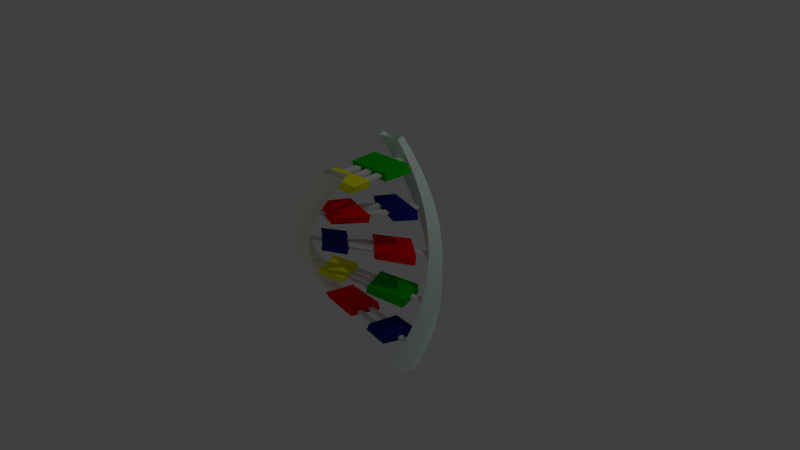 # Source: gene.blend  (saved by Blender 2.79.0; exported with 4.5.12 LTS)
import bpy
from mathutils import Matrix  # noqa: F401  (used for matrix-valued properties, if any)

bpy.ops.wm.read_factory_settings(use_empty=True)
scene = bpy.context.scene
scene.name = 'Scene'

# ---- collections
col_collection_1 = bpy.data.collections.new('Collection 1'); scene.collection.children.link(col_collection_1)
col_collection_2 = bpy.data.collections.new('Collection 2'); scene.collection.children.link(col_collection_2)
col_collection_2.hide_render = True
col_collection_2.hide_viewport = True
col_collection_3 = bpy.data.collections.new('Collection 3'); scene.collection.children.link(col_collection_3)
col_collection_3.hide_render = True
col_collection_3.hide_viewport = True
col_collection_4 = bpy.data.collections.new('Collection 4'); scene.collection.children.link(col_collection_4)
col_collection_4.hide_render = True
col_collection_4.hide_viewport = True
col_collection_5 = bpy.data.collections.new('Collection 5'); scene.collection.children.link(col_collection_5)
col_collection_5.hide_render = True
col_collection_5.hide_viewport = True

# ---- materials (node trees are filled in below, after node groups)
mat_basea = bpy.data.materials.new('baseA')
mat_basea.alpha_threshold = 0.0
mat_basea.use_transparent_shadow = False
mat_basea.diffuse_color = (1.0, 0.0, 0.0, 1.0)
mat_basea.roughness = 0.5
mat_basea.line_color = (0.0, 0.0, 0.0, 1.0)
mat_sequence2 = bpy.data.materials.new('sequence2')
mat_sequence2.alpha_threshold = 0.0
mat_sequence2.use_transparent_shadow = False
mat_sequence2.diffuse_color = (0.8085, 1.0, 0.9123, 1.0)
mat_sequence2.roughness = 0.5
mat_sequence2.line_color = (0.0, 0.0, 0.0, 1.0)
mat_bond = bpy.data.materials.new('bond')
mat_bond.alpha_threshold = 0.0
mat_bond.use_transparent_shadow = False
mat_bond.roughness = 0.5
mat_bond.line_color = (0.0, 0.0, 0.0, 1.0)
mat_baset = bpy.data.materials.new('baseT')
mat_baset.alpha_threshold = 0.0
mat_baset.use_transparent_shadow = False
mat_baset.diffuse_color = (0.01138, 0.01462, 0.233, 1.0)
mat_baset.roughness = 0.5
mat_baset.line_color = (0.0, 0.0, 0.0, 1.0)
mat_sequence1 = bpy.data.materials.new('sequence1')
mat_sequence1.alpha_threshold = 0.0
mat_sequence1.use_transparent_shadow = False
mat_sequence1.diffuse_color = (0.9525, 1.0, 0.8523, 1.0)
mat_sequence1.roughness = 0.5
mat_sequence1.line_color = (0.0, 0.0, 0.0, 1.0)
mat_basec = bpy.data.materials.new('baseC')
mat_basec.alpha_threshold = 0.0
mat_basec.use_transparent_shadow = False
mat_basec.diffuse_color = (1.0, 1.0, 0.0, 1.0)
mat_basec.roughness = 0.5
mat_basec.line_color = (0.0, 0.0, 0.0, 1.0)
mat_baseg = bpy.data.materials.new('baseG')
mat_baseg.alpha_threshold = 0.0
mat_baseg.use_transparent_shadow = False
mat_baseg.diffuse_color = (0.0, 0.5, 0.0, 1.0)
mat_baseg.roughness = 0.5
mat_baseg.line_color = (0.0, 0.0, 0.0, 1.0)

# ---- material node trees

# ---- world
world_world = bpy.data.worlds.new('World'); scene.world = world_world
world_world.color = (0.05088, 0.05088, 0.05088)
world_world.use_sun_shadow = False
world_world.sun_shadow_jitter_overblur = 0.0
world_world.cycles.sampling_method = 'NONE'
world_world.cycles.sample_map_resolution = 256

# ---- cameras
cam_camera = bpy.data.cameras.new('Camera')
cam_camera.clip_end = 100.0
cam_camera.lens = 35.0
cam_camera.sensor_width = 32.0
cam_camera.sensor_height = 18.0
cam_camera.ortho_scale = 7.314
cam_camera.dof.focus_distance = 0.0
cam_camera.dof.aperture_fstop = 128.0

# ---- lights
light_lamp = bpy.data.lights.new('Lamp', 'POINT')
light_lamp.transmission_factor = 0.0
light_lamp.cutoff_distance = 30.0
light_lamp.energy = 100.0
light_lamp.shadow_buffer_clip_start = 1.001
light_lamp.shadow_soft_size = 0.1
light_lamp.shadow_maximum_resolution = 0.006
light_lamp.use_absolute_resolution = True
light_lamp.cycles.use_multiple_importance_sampling = False

# ---- meshes
me_cube_017 = bpy.data.meshes.new('Cube.017')
me_cube_017.from_pydata([(-1.0, 0.55, -14.7), (3.0, -0.5, -30.0), (3.0, 0.5, -30.0), (-3.0, 0.5, -30.0), (-3.0, -0.5, -30.0), (-3.0, 0.5, -40.0), (-3.667, 0.5, -40.0), (-3.667, -0.5, -30.0), (-3.667, 0.5, -30.0), (-2.333, 0.15, -35.3), (-2.333, -0.15, -35.3), (-3.0, -0.15, -35.3), (-3.0, 0.15, -35.3), (-2.333, 0.15, -34.7), (-2.333, -0.15, -34.7), (-3.0, -0.15, -34.7), (-3.0, 0.15, -34.7), (2.333, 1.0, -36.0), (2.333, -1.0, -36.0), (1.0, -1.0, -36.0), (1.0, 1.0, -36.0), (2.333, 1.0, -34.0), (2.333, -1.0, -34.0), (1.0, -1.0, -34.0), (1.0, 1.0, -34.0), (1.0, 0.75, -35.3), (1.0, 0.45, -35.3), (-0.3333, 0.45, -35.3), (-0.3333, 0.75, -35.3), (1.0, 0.75, -34.7), (1.0, 0.45, -34.7), (-0.3333, 0.45, -34.7), (-0.3333, 0.75, -34.7), (-0.3333, 1.0, -36.0), (-0.3333, -1.0, -36.0), (-2.333, -1.0, -36.0), (-2.333, 1.0, -36.0), (-0.3333, 1.0, -34.0), (-0.3333, -1.0, -34.0), (-2.333, -1.0, -34.0), (-2.333, 1.0, -34.0), (3.0, 0.15, -35.3), (3.0, -0.15, -35.3), (2.333, -0.15, -35.3), (2.333, 0.15, -35.3), (3.0, 0.15, -34.7), (3.0, -0.15, -34.7), (2.333, -0.15, -34.7), (2.333, 0.15, -34.7), (3.0, 0.5, -40.0), (3.667, 0.5, -30.0), (3.667, -0.5, -30.0), (1.0, -0.45, -35.3), (1.0, -0.75, -35.3), (-0.3333, -0.75, -35.3), (-0.3333, -0.45, -35.3), (1.0, -0.45, -34.7), (1.0, -0.75, -34.7), (-0.3333, -0.75, -34.7), (-0.3333, -0.45, -34.7), (1.0, 0.15, -35.3), (1.0, -0.15, -35.3), (-0.3333, -0.15, -35.3), (-0.3333, 0.15, -35.3), (1.0, 0.15, -34.7), (1.0, -0.15, -34.7), (-0.3333, -0.15, -34.7), (-0.3333, 0.15, -34.7), (0.3333, -0.25, -45.3), (0.3333, -0.55, -45.3), (-1.0, -0.55, -45.3), (-1.0, -0.25, -45.3), (0.3333, -0.25, -44.7), (0.3333, -0.55, -44.7), (-1.0, -0.55, -44.7), (-1.0, -0.25, -44.7), (3.667, 0.5, -50.0), (3.0, 0.5, -50.0), (3.667, 0.5, -40.0), (3.667, -0.5, -40.0), (3.0, -0.5, -40.0), (3.0, 0.15, -45.3), (3.0, -0.15, -45.3), (2.333, -0.15, -45.3), (2.333, 0.15, -45.3), (3.0, 0.15, -44.7), (3.0, -0.15, -44.7), (2.333, -0.15, -44.7), (2.333, 0.15, -44.7), (2.333, 1.0, -46.0), (2.333, -1.0, -46.0), (0.3333, -1.0, -46.0), (0.3333, 1.0, -46.0), (2.333, 1.0, -44.0), (2.333, -1.0, -44.0), (0.3333, -1.0, -44.0), (0.3333, 1.0, -44.0), (0.3333, 0.55, -45.3), (0.3333, 0.25, -45.3), (-1.0, 0.25, -45.3), (-1.0, 0.55, -45.3), (0.3333, 0.55, -44.7), (0.3333, 0.25, -44.7), (-1.0, 0.25, -44.7), (-1.0, 0.55, -44.7), (-1.0, 1.0, -46.0), (-1.0, -1.0, -46.0), (-2.333, -1.0, -46.0), (-2.333, 1.0, -46.0), (-1.0, 1.0, -44.0), (-1.0, -1.0, -44.0), (-2.333, -1.0, -44.0), (-2.333, 1.0, -44.0), (-2.333, 0.15, -45.3), (-2.333, -0.15, -45.3), (-3.0, -0.15, -45.3), (-3.0, 0.15, -45.3), (-2.333, 0.15, -44.7), (-2.333, -0.15, -44.7), (-3.0, -0.15, -44.7), (-3.0, 0.15, -44.7), (-3.0, 0.5, -50.0), (-3.0, -0.5, -40.0), (-3.667, -0.5, -40.0), (-3.0, 0.5, -60.0), (-3.667, -0.5, -60.0), (-3.0, -0.5, -50.0), (-3.667, -0.5, -50.0), (-3.667, 0.5, -50.0), (-2.333, 0.15, -55.3), (-2.333, -0.15, -55.3), (-3.0, -0.15, -55.3), (-3.0, 0.15, -55.3), (-2.333, 0.15, -54.7), (-2.333, -0.15, -54.7), (-3.0, -0.15, -54.7), (-3.0, 0.15, -54.7), (2.333, 1.0, -56.0), (2.333, -1.0, -56.0), (1.0, -1.0, -56.0), (1.0, 1.0, -56.0), (2.333, 1.0, -54.0), (2.333, -1.0, -54.0), (1.0, -1.0, -54.0), (1.0, 1.0, -54.0), (1.0, 0.55, -55.3), (1.0, 0.25, -55.3), (-0.3333, 0.25, -55.3), (-0.3333, 0.55, -55.3), (1.0, 0.55, -54.7), (1.0, 0.25, -54.7), (-0.3333, 0.25, -54.7), (-0.3333, 0.55, -54.7), (-0.3333, 1.0, -56.0), (-0.3333, -1.0, -56.0), (-2.333, -1.0, -56.0), (-2.333, 1.0, -56.0), (-0.3333, 1.0, -54.0), (-0.3333, -1.0, -54.0), (-2.333, -1.0, -54.0), (-2.333, 1.0, -54.0), (3.0, 0.15, -55.3), (3.0, -0.15, -55.3), (2.333, -0.15, -55.3), (2.333, 0.15, -55.3), (3.0, 0.15, -54.7), (3.0, -0.15, -54.7), (2.333, -0.15, -54.7), (2.333, 0.15, -54.7), (3.667, 0.5, -60.0), (3.667, -0.5, -60.0), (3.0, -0.5, -60.0), (3.667, -0.5, -50.0), (3.0, -0.5, -50.0), (1.0, -0.25, -55.3), (1.0, -0.55, -55.3), (-0.3333, -0.55, -55.3), (-0.3333, -0.25, -55.3), (1.0, -0.25, -54.7), (1.0, -0.55, -54.7), (-0.3333, -0.55, -54.7), (-0.3333, -0.25, -54.7), (-3.667, -0.5, -70.0), (-3.667, 0.5, -70.0), (-3.0, -0.5, -60.0), (-3.667, 0.5, -60.0), (-2.333, 0.15, -65.3), (-2.333, -0.15, -65.3), (-3.0, -0.15, -65.3), (-3.0, 0.15, -65.3), (-2.333, 0.15, -64.7), (-2.333, -0.15, -64.7), (-3.0, -0.15, -64.7), (-3.0, 0.15, -64.7), (2.333, 1.0, -66.0), (2.333, -1.0, -66.0), (1.0, -1.0, -66.0), (1.0, 1.0, -66.0), (2.333, 1.0, -64.0), (2.333, -1.0, -64.0), (1.0, -1.0, -64.0), (1.0, 1.0, -64.0), (1.0, 0.75, -65.3), (1.0, 0.45, -65.3), (-0.3333, 0.45, -65.3), (-0.3333, 0.75, -65.3), (1.0, 0.75, -64.7), (1.0, 0.45, -64.7), (-0.3333, 0.45, -64.7), (-0.3333, 0.75, -64.7), (-0.3333, 1.0, -66.0), (-0.3333, -1.0, -66.0), (-2.333, -1.0, -66.0), (-2.333, 1.0, -66.0), (-0.3333, 1.0, -64.0), (-0.3333, -1.0, -64.0), (-2.333, -1.0, -64.0), (-2.333, 1.0, -64.0), (3.0, 0.15, -65.3), (3.0, -0.15, -65.3), (2.333, -0.15, -65.3), (2.333, 0.15, -65.3), (3.0, 0.15, -64.7), (3.0, -0.15, -64.7), (2.333, -0.15, -64.7), (2.333, 0.15, -64.7), (3.0, -0.5, -70.0), (3.0, 0.5, -70.0), (3.0, 0.5, -60.0), (1.0, -0.45, -65.3), (1.0, -0.75, -65.3), (-0.3333, -0.75, -65.3), (-0.3333, -0.45, -65.3), (1.0, -0.45, -64.7), (1.0, -0.75, -64.7), (-0.3333, -0.75, -64.7), (-0.3333, -0.45, -64.7), (1.0, 0.15, -65.3), (1.0, -0.15, -65.3), (-0.3333, -0.15, -65.3), (-0.3333, 0.15, -65.3), (1.0, 0.15, -64.7), (1.0, -0.15, -64.7), (-0.3333, -0.15, -64.7), (-0.3333, 0.15, -64.7), (0.3333, -0.25, -75.3), (0.3333, -0.55, -75.3), (-1.0, -0.55, -75.3), (-1.0, -0.25, -75.3), (0.3333, -0.25, -74.7), (0.3333, -0.55, -74.7), (-1.0, -0.55, -74.7), (-1.0, -0.25, -74.7), (3.667, 0.5, -80.0), (3.667, -0.5, -80.0), (3.0, -0.5, -80.0), (3.0, 0.5, -80.0), (3.667, 0.5, -70.0), (3.667, -0.5, -70.0), (3.0, 0.15, -75.3), (3.0, -0.15, -75.3), (2.333, -0.15, -75.3), (2.333, 0.15, -75.3), (3.0, 0.15, -74.7), (3.0, -0.15, -74.7), (2.333, -0.15, -74.7), (2.333, 0.15, -74.7), (2.333, 1.0, -76.0), (2.333, -1.0, -76.0), (0.3333, -1.0, -76.0), (0.3333, 1.0, -76.0), (2.333, 1.0, -74.0), (2.333, -1.0, -74.0), (0.3333, -1.0, -74.0), (0.3333, 1.0, -74.0), (0.3333, 0.55, -75.3), (0.3333, 0.25, -75.3), (-1.0, 0.25, -75.3), (-1.0, 0.55, -75.3), (0.3333, 0.55, -74.7), (0.3333, 0.25, -74.7), (-1.0, 0.25, -74.7), (-1.0, 0.55, -74.7), (-1.0, 1.0, -76.0), (-1.0, -1.0, -76.0), (-2.333, -1.0, -76.0), (-2.333, 1.0, -76.0), (-1.0, 1.0, -74.0), (-1.0, -1.0, -74.0), (-2.333, -1.0, -74.0), (-2.333, 1.0, -74.0), (-2.333, 0.15, -75.3), (-2.333, -0.15, -75.3), (-3.0, -0.15, -75.3), (-3.0, 0.15, -75.3), (-2.333, 0.15, -74.7), (-2.333, -0.15, -74.7), (-3.0, -0.15, -74.7), (-3.0, 0.15, -74.7), (-3.0, 0.5, -80.0), (-3.0, -0.5, -80.0), (-3.667, -0.5, -80.0), (-3.667, 0.5, -80.0), (-3.0, 0.5, -70.0), (-3.0, -0.5, -70.0), (0.01649, -19.18, -17.47)], [(305, 0)], [(9, 10, 11, 12), (13, 16, 15, 14), (9, 13, 14, 10), (10, 14, 15, 11), (11, 15, 16, 12), (13, 9, 12, 16), (17, 18, 19, 20), (21, 24, 23, 22), (17, 21, 22, 18), (18, 22, 23, 19), (19, 23, 24, 20), (21, 17, 20, 24), (25, 26, 27, 28), (29, 32, 31, 30), (25, 29, 30, 26), (26, 30, 31, 27), (27, 31, 32, 28), (29, 25, 28, 32), (33, 34, 35, 36), (37, 40, 39, 38), (33, 37, 38, 34), (34, 38, 39, 35), (35, 39, 40, 36), (37, 33, 36, 40), (41, 42, 43, 44), (45, 48, 47, 46), (41, 45, 46, 42), (42, 46, 47, 43), (43, 47, 48, 44), (45, 41, 44, 48), (52, 53, 54, 55), (56, 59, 58, 57), (52, 56, 57, 53), (53, 57, 58, 54), (54, 58, 59, 55), (56, 52, 55, 59), (60, 61, 62, 63), (64, 67, 66, 65), (60, 64, 65, 61), (61, 65, 66, 62), (62, 66, 67, 63), (64, 60, 63, 67), (68, 69, 70, 71), (72, 75, 74, 73), (68, 72, 73, 69), (69, 73, 74, 70), (70, 74, 75, 71), (72, 68, 71, 75), (81, 82, 83, 84), (85, 88, 87, 86), (81, 85, 86, 82), (82, 86, 87, 83), (83, 87, 88, 84), (85, 81, 84, 88), (89, 90, 91, 92), (93, 96, 95, 94), (89, 93, 94, 90), (90, 94, 95, 91), (91, 95, 96, 92), (93, 89, 92, 96), (97, 98, 99, 100), (101, 104, 103, 102), (97, 101, 102, 98), (98, 102, 103, 99), (99, 103, 104, 100), (101, 97, 100, 104), (105, 106, 107, 108), (109, 112, 111, 110), (105, 109, 110, 106), (106, 110, 111, 107), (107, 111, 112, 108), (109, 105, 108, 112), (113, 114, 115, 116), (117, 120, 119, 118), (113, 117, 118, 114), (114, 118, 119, 115), (115, 119, 120, 116), (117, 113, 116, 120), (129, 130, 131, 132), (133, 136, 135, 134), (129, 133, 134, 130), (130, 134, 135, 131), (131, 135, 136, 132), (133, 129, 132, 136), (137, 138, 139, 140), (141, 144, 143, 142), (137, 141, 142, 138), (138, 142, 143, 139), (139, 143, 144, 140), (141, 137, 140, 144), (145, 146, 147, 148), (149, 152, 151, 150), (145, 149, 150, 146), (146, 150, 151, 147), (147, 151, 152, 148), (149, 145, 148, 152), (153, 154, 155, 156), (157, 160, 159, 158), (153, 157, 158, 154), (154, 158, 159, 155), (155, 159, 160, 156), (157, 153, 156, 160), (161, 162, 163, 164), (165, 168, 167, 166), (161, 165, 166, 162), (162, 166, 167, 163), (163, 167, 168, 164), (165, 161, 164, 168), (170, 172, 173, 171), (174, 175, 176, 177), (178, 181, 180, 179), (174, 178, 179, 175), (175, 179, 180, 176), (176, 180, 181, 177), (178, 174, 177, 181), (186, 187, 188, 189), (190, 193, 192, 191), (186, 190, 191, 187), (187, 191, 192, 188), (188, 192, 193, 189), (190, 186, 189, 193), (194, 195, 196, 197), (198, 201, 200, 199), (194, 198, 199, 195), (195, 199, 200, 196), (196, 200, 201, 197), (198, 194, 197, 201), (202, 203, 204, 205), (206, 209, 208, 207), (202, 206, 207, 203), (203, 207, 208, 204), (204, 208, 209, 205), (206, 202, 205, 209), (210, 211, 212, 213), (214, 217, 216, 215), (210, 214, 215, 211), (211, 215, 216, 212), (212, 216, 217, 213), (214, 210, 213, 217), (218, 219, 220, 221), (222, 225, 224, 223), (218, 222, 223, 219), (219, 223, 224, 220), (220, 224, 225, 221), (222, 218, 221, 225), (229, 230, 231, 232), (233, 236, 235, 234), (229, 233, 234, 230), (230, 234, 235, 231), (231, 235, 236, 232), (233, 229, 232, 236), (237, 238, 239, 240), (241, 244, 243, 242), (237, 241, 242, 238), (238, 242, 243, 239), (239, 243, 244, 240), (241, 237, 240, 244), (245, 246, 247, 248), (249, 252, 251, 250), (245, 249, 250, 246), (246, 250, 251, 247), (247, 251, 252, 248), (249, 245, 248, 252), (253, 254, 255, 256), (253, 257, 258, 254), (259, 260, 261, 262), (263, 266, 265, 264), (259, 263, 264, 260), (260, 264, 265, 261), (261, 265, 266, 262), (263, 259, 262, 266), (267, 268, 269, 270), (271, 274, 273, 272), (267, 271, 272, 268), (268, 272, 273, 269), (269, 273, 274, 270), (271, 267, 270, 274), (275, 276, 277, 278), (279, 282, 281, 280), (275, 279, 280, 276), (276, 280, 281, 277), (277, 281, 282, 278), (279, 275, 278, 282), (283, 284, 285, 286), (287, 290, 289, 288), (283, 287, 288, 284), (284, 288, 289, 285), (285, 289, 290, 286), (287, 283, 286, 290), (291, 292, 293, 294), (295, 298, 297, 296), (291, 295, 296, 292), (292, 296, 297, 293), (293, 297, 298, 294), (295, 291, 294, 298), (299, 300, 301, 302), (299, 303, 304, 300), (5, 122, 123, 6), (5, 3, 4, 122), (122, 4, 7, 123), (123, 7, 8, 6), (3, 5, 6, 8), (78, 79, 80, 49), (78, 50, 51, 79), (79, 51, 1, 80), (80, 1, 2, 49), (50, 78, 49, 2), (76, 172, 173, 77), (76, 78, 79, 172), (172, 79, 80, 173), (173, 80, 49, 77), (78, 76, 77, 49), (121, 126, 127, 128), (121, 5, 122, 126), (126, 122, 123, 127), (127, 123, 6, 128), (5, 121, 128, 6), (124, 184, 125, 185), (124, 121, 126, 184), (184, 126, 127, 125), (125, 127, 128, 185), (121, 124, 185, 128), (169, 170, 171, 228), (169, 76, 172, 170), (171, 173, 77, 228), (76, 169, 228, 77), (303, 304, 182, 183), (303, 124, 184, 304), (304, 184, 125, 182), (182, 125, 185, 183), (124, 303, 183, 185), (257, 258, 226, 227), (257, 169, 170, 258), (258, 170, 171, 226), (226, 171, 228, 227), (169, 257, 227, 228), (254, 258, 226, 255), (255, 226, 227, 256), (257, 253, 256, 227), (300, 304, 182, 301), (301, 182, 183, 302), (303, 299, 302, 183)])
me_cube_017.polygons.foreach_set('material_index', [2, 2, 2, 2, 2, 2, 5, 5, 5, 5, 5, 5, 2, 2, 2, 2, 2, 2, 6, 6, 6, 6, 6, 6, 2, 2, 2, 2, 2, 2, 2, 2, 2, 2, 2, 2, 2, 2, 2, 2, 2, 2, 2, 2, 2, 2, 2, 2, 2, 2, 2, 2, 2, 2, 0, 0, 0, 0, 0, 0, 2, 2, 2, 2, 2, 2, 3, 3, 3, 3, 3, 3, 2, 2, 2, 2, 2, 2, 2, 2, 2, 2, 2, 2, 3, 3, 3, 3, 3, 3, 2, 2, 2, 2, 2, 2, 0, 0, 0, 0, 0, 0, 2, 2, 2, 2, 2, 2, 4, 2, 2, 2, 2, 2, 2, 2, 2, 2, 2, 2, 2, 5, 5, 5, 5, 5, 5, 2, 2, 2, 2, 2, 2, 6, 6, 6, 6, 6, 6, 2, 2, 2, 2, 2, 2, 2, 2, 2, 2, 2, 2, 2, 2, 2, 2, 2, 2, 2, 2, 2, 2, 2, 2, 4, 4, 2, 2, 2, 2, 2, 2, 0, 0, 0, 0, 0, 0, 2, 2, 2, 2, 2, 2, 3, 3, 3, 3, 3, 3, 2, 2, 2, 2, 2, 2, 1, 1, 1, 1, 1, 1, 1, 4, 4, 4, 4, 4, 4, 4, 4, 4, 4, 1, 1, 1, 1, 1, 1, 1, 1, 1, 1, 4, 4, 4, 4, 1, 1, 1, 1, 1, 4, 4, 4, 4, 4, 4, 4, 4, 1, 1, 1])
me_cube_017.materials.append(mat_basea)
me_cube_017.materials.append(mat_sequence2)
me_cube_017.materials.append(mat_bond)
me_cube_017.materials.append(mat_baset)
me_cube_017.materials.append(mat_sequence1)
me_cube_017.materials.append(mat_basec)
me_cube_017.materials.append(mat_baseg)
me_cube_017.use_remesh_preserve_volume = False
me_cube_017.use_remesh_preserve_attributes = False
me_cube_017.use_mirror_vertex_groups = False
me_cube_017.update()
me_cube_002 = bpy.data.meshes.new('Cube.002')
me_cube_002.from_pydata([(0.5, -0.25, -0.3), (0.5, -0.55, -0.3), (-1.5, -0.55, -0.3), (-1.5, -0.25, -0.3), (0.5, -0.25, 0.3), (0.5, -0.55, 0.3), (-1.5, -0.55, 0.3), (-1.5, -0.25, 0.3), (5.5, 0.5, -5.0), (5.5, -0.5, -5.0), (4.5, -0.5, -5.0), (4.5, 0.5, -5.0), (5.5, 0.5, 5.0), (5.5, -0.5, 5.0), (4.5, -0.5, 5.0), (4.5, 0.5, 5.0), (4.5, 0.15, -0.3), (4.5, -0.15, -0.3), (3.5, -0.15, -0.3), (3.5, 0.15, -0.3), (4.5, 0.15, 0.3), (4.5, -0.15, 0.3), (3.5, -0.15, 0.3), (3.5, 0.15, 0.3), (3.5, 1.0, -1.0), (3.5, -1.0, -1.0), (0.5, -1.0, -1.0), (0.5, 1.0, -1.0), (3.5, 1.0, 1.0), (3.5, -1.0, 1.0), (0.5, -1.0, 1.0), (0.5, 1.0, 1.0), (0.5, 0.55, -0.3), (0.5, 0.25, -0.3), (-1.5, 0.25, -0.3), (-1.5, 0.55, -0.3), (0.5, 0.55, 0.3), (0.5, 0.25, 0.3), (-1.5, 0.25, 0.3), (-1.5, 0.55, 0.3), (-1.5, 1.0, -1.0), (-1.5, -1.0, -1.0), (-3.5, -1.0, -1.0), (-3.5, 1.0, -1.0), (-1.5, 1.0, 1.0), (-1.5, -1.0, 1.0), (-3.5, -1.0, 1.0), (-3.5, 1.0, 1.0), (-3.5, 0.15, -0.3), (-3.5, -0.15, -0.3), (-4.5, -0.15, -0.3), (-4.5, 0.15, -0.3), (-3.5, 0.15, 0.3), (-3.5, -0.15, 0.3), (-4.5, -0.15, 0.3), (-4.5, 0.15, 0.3), (-4.5, 0.5, -5.0), (-4.5, -0.5, -5.0), (-5.5, -0.5, -5.0), (-5.5, 0.5, -5.0), (-4.5, 0.5, 5.0), (-4.5, -0.5, 5.0), (-5.5, -0.5, 5.0), (-5.5, 0.5, 5.0)], [], [(0, 1, 2, 3), (4, 7, 6, 5), (0, 4, 5, 1), (1, 5, 6, 2), (2, 6, 7, 3), (4, 0, 3, 7), (8, 9, 10, 11), (12, 15, 14, 13), (8, 12, 13, 9), (9, 13, 14, 10), (10, 14, 15, 11), (12, 8, 11, 15), (16, 17, 18, 19), (20, 23, 22, 21), (16, 20, 21, 17), (17, 21, 22, 18), (18, 22, 23, 19), (20, 16, 19, 23), (24, 25, 26, 27), (28, 31, 30, 29), (24, 28, 29, 25), (25, 29, 30, 26), (26, 30, 31, 27), (28, 24, 27, 31), (32, 33, 34, 35), (36, 39, 38, 37), (32, 36, 37, 33), (33, 37, 38, 34), (34, 38, 39, 35), (36, 32, 35, 39), (40, 41, 42, 43), (44, 47, 46, 45), (40, 44, 45, 41), (41, 45, 46, 42), (42, 46, 47, 43), (44, 40, 43, 47), (48, 49, 50, 51), (52, 55, 54, 53), (48, 52, 53, 49), (49, 53, 54, 50), (50, 54, 55, 51), (52, 48, 51, 55), (56, 57, 58, 59), (60, 63, 62, 61), (56, 60, 61, 57), (57, 61, 62, 58), (58, 62, 63, 59), (60, 56, 59, 63)])
me_cube_002.polygons.foreach_set('material_index', [1, 1, 1, 1, 1, 1, 2, 2, 2, 2, 2, 2, 1, 1, 1, 1, 1, 1, 3, 3, 3, 3, 3, 3, 1, 1, 1, 1, 1, 1, 0, 0, 0, 0, 0, 0, 1, 1, 1, 1, 1, 1, 4, 4, 4, 4, 4, 4])
me_cube_002.materials.append(mat_baset)
me_cube_002.materials.append(mat_bond)
me_cube_002.materials.append(mat_sequence1)
me_cube_002.materials.append(mat_basea)
me_cube_002.materials.append(mat_sequence2)
me_cube_002.use_remesh_preserve_volume = False
me_cube_002.use_remesh_preserve_attributes = False
me_cube_002.use_mirror_vertex_groups = False
me_cube_002.update()
me_cube_011 = bpy.data.meshes.new('Cube.011')
me_cube_011.from_pydata([(-3.0, 0.5, -5.0), (-3.0, -0.5, -5.0), (-3.667, -0.5, -5.0), (-3.667, 0.5, -5.0), (-3.0, 0.5, 5.0), (-3.0, -0.5, 5.0), (-3.667, -0.5, 5.0), (-3.667, 0.5, 5.0), (-2.333, 0.15, -0.3), (-2.333, -0.15, -0.3), (-3.0, -0.15, -0.3), (-3.0, 0.15, -0.3), (-2.333, 0.15, 0.3), (-2.333, -0.15, 0.3), (-3.0, -0.15, 0.3), (-3.0, 0.15, 0.3), (2.333, 1.0, -1.0), (2.333, -1.0, -1.0), (1.0, -1.0, -1.0), (1.0, 1.0, -1.0), (2.333, 1.0, 1.0), (2.333, -1.0, 1.0), (1.0, -1.0, 1.0), (1.0, 1.0, 1.0), (1.0, 0.55, -0.3), (1.0, 0.25, -0.3), (-0.3333, 0.25, -0.3), (-0.3333, 0.55, -0.3), (1.0, 0.55, 0.3), (1.0, 0.25, 0.3), (-0.3333, 0.25, 0.3), (-0.3333, 0.55, 0.3), (-0.3333, 1.0, -1.0), (-0.3333, -1.0, -1.0), (-2.333, -1.0, -1.0), (-2.333, 1.0, -1.0), (-0.3333, 1.0, 1.0), (-0.3333, -1.0, 1.0), (-2.333, -1.0, 1.0), (-2.333, 1.0, 1.0), (3.0, 0.15, -0.3), (3.0, -0.15, -0.3), (2.333, -0.15, -0.3), (2.333, 0.15, -0.3), (3.0, 0.15, 0.3), (3.0, -0.15, 0.3), (2.333, -0.15, 0.3), (2.333, 0.15, 0.3), (3.667, 0.5, -5.0), (3.667, -0.5, -5.0), (3.0, -0.5, -5.0), (3.0, 0.5, -5.0), (3.667, 0.5, 5.0), (3.667, -0.5, 5.0), (3.0, -0.5, 5.0), (3.0, 0.5, 5.0), (1.0, -0.25, -0.3), (1.0, -0.55, -0.3), (-0.3333, -0.55, -0.3), (-0.3333, -0.25, -0.3), (1.0, -0.25, 0.3), (1.0, -0.55, 0.3), (-0.3333, -0.55, 0.3), (-0.3333, -0.25, 0.3)], [], [(0, 1, 2, 3), (4, 7, 6, 5), (0, 4, 5, 1), (1, 5, 6, 2), (2, 6, 7, 3), (4, 0, 3, 7), (8, 9, 10, 11), (12, 15, 14, 13), (8, 12, 13, 9), (9, 13, 14, 10), (10, 14, 15, 11), (12, 8, 11, 15), (16, 17, 18, 19), (20, 23, 22, 21), (16, 20, 21, 17), (17, 21, 22, 18), (18, 22, 23, 19), (20, 16, 19, 23), (24, 25, 26, 27), (28, 31, 30, 29), (24, 28, 29, 25), (25, 29, 30, 26), (26, 30, 31, 27), (28, 24, 27, 31), (32, 33, 34, 35), (36, 39, 38, 37), (32, 36, 37, 33), (33, 37, 38, 34), (34, 38, 39, 35), (36, 32, 35, 39), (40, 41, 42, 43), (44, 47, 46, 45), (40, 44, 45, 41), (41, 45, 46, 42), (42, 46, 47, 43), (44, 40, 43, 47), (48, 49, 50, 51), (52, 55, 54, 53), (48, 52, 53, 49), (49, 53, 54, 50), (50, 54, 55, 51), (52, 48, 51, 55), (56, 57, 58, 59), (60, 63, 62, 61), (56, 60, 61, 57), (57, 61, 62, 58), (58, 62, 63, 59), (60, 56, 59, 63)])
me_cube_011.polygons.foreach_set('material_index', [1, 1, 1, 1, 1, 1, 2, 2, 2, 2, 2, 2, 3, 3, 3, 3, 3, 3, 2, 2, 2, 2, 2, 2, 0, 0, 0, 0, 0, 0, 2, 2, 2, 2, 2, 2, 4, 4, 4, 4, 4, 4, 2, 2, 2, 2, 2, 2])
me_cube_011.materials.append(mat_basea)
me_cube_011.materials.append(mat_sequence2)
me_cube_011.materials.append(mat_bond)
me_cube_011.materials.append(mat_baset)
me_cube_011.materials.append(mat_sequence1)
me_cube_011.use_remesh_preserve_volume = False
me_cube_011.use_remesh_preserve_attributes = False
me_cube_011.use_mirror_vertex_groups = False
me_cube_011.update()
me_cube_018 = bpy.data.meshes.new('Cube.018')
me_cube_018.from_pydata([(0.5, 0.15, -0.3), (0.5, -0.15, -0.3), (-1.5, -0.15, -0.3), (-1.5, 0.15, -0.3), (0.5, 0.15, 0.3), (0.5, -0.15, 0.3), (-1.5, -0.15, 0.3), (-1.5, 0.15, 0.3), (0.5, -0.45, -0.3), (0.5, -0.75, -0.3), (-1.5, -0.75, -0.3), (-1.5, -0.45, -0.3), (0.5, -0.45, 0.3), (0.5, -0.75, 0.3), (-1.5, -0.75, 0.3), (-1.5, -0.45, 0.3), (5.5, 0.5, -5.0), (5.5, -0.5, -5.0), (4.5, -0.5, -5.0), (4.5, 0.5, -5.0), (5.5, 0.5, 5.0), (5.5, -0.5, 5.0), (4.5, -0.5, 5.0), (4.5, 0.5, 5.0), (4.5, 0.15, -0.3), (4.5, -0.15, -0.3), (3.5, -0.15, -0.3), (3.5, 0.15, -0.3), (4.5, 0.15, 0.3), (4.5, -0.15, 0.3), (3.5, -0.15, 0.3), (3.5, 0.15, 0.3), (3.5, 1.0, -1.0), (3.5, -1.0, -1.0), (0.5, -1.0, -1.0), (0.5, 1.0, -1.0), (3.5, 1.0, 1.0), (3.5, -1.0, 1.0), (0.5, -1.0, 1.0), (0.5, 1.0, 1.0), (0.5, 0.75, -0.3), (0.5, 0.45, -0.3), (-1.5, 0.45, -0.3), (-1.5, 0.75, -0.3), (0.5, 0.75, 0.3), (0.5, 0.45, 0.3), (-1.5, 0.45, 0.3), (-1.5, 0.75, 0.3), (-1.5, 1.0, -1.0), (-1.5, -1.0, -1.0), (-3.5, -1.0, -1.0), (-3.5, 1.0, -1.0), (-1.5, 1.0, 1.0), (-1.5, -1.0, 1.0), (-3.5, -1.0, 1.0), (-3.5, 1.0, 1.0), (-3.5, 0.15, -0.3), (-3.5, -0.15, -0.3), (-4.5, -0.15, -0.3), (-4.5, 0.15, -0.3), (-3.5, 0.15, 0.3), (-3.5, -0.15, 0.3), (-4.5, -0.15, 0.3), (-4.5, 0.15, 0.3), (-4.5, 0.5, -5.0), (-4.5, -0.5, -5.0), (-5.5, -0.5, -5.0), (-5.5, 0.5, -5.0), (-4.5, 0.5, 5.0), (-4.5, -0.5, 5.0), (-5.5, -0.5, 5.0), (-5.5, 0.5, 5.0)], [], [(0, 1, 2, 3), (4, 7, 6, 5), (0, 4, 5, 1), (1, 5, 6, 2), (2, 6, 7, 3), (4, 0, 3, 7), (8, 9, 10, 11), (12, 15, 14, 13), (8, 12, 13, 9), (9, 13, 14, 10), (10, 14, 15, 11), (12, 8, 11, 15), (16, 17, 18, 19), (20, 23, 22, 21), (16, 20, 21, 17), (17, 21, 22, 18), (18, 22, 23, 19), (20, 16, 19, 23), (24, 25, 26, 27), (28, 31, 30, 29), (24, 28, 29, 25), (25, 29, 30, 26), (26, 30, 31, 27), (28, 24, 27, 31), (32, 33, 34, 35), (36, 39, 38, 37), (32, 36, 37, 33), (33, 37, 38, 34), (34, 38, 39, 35), (36, 32, 35, 39), (40, 41, 42, 43), (44, 47, 46, 45), (40, 44, 45, 41), (41, 45, 46, 42), (42, 46, 47, 43), (44, 40, 43, 47), (48, 49, 50, 51), (52, 55, 54, 53), (48, 52, 53, 49), (49, 53, 54, 50), (50, 54, 55, 51), (52, 48, 51, 55), (56, 57, 58, 59), (60, 63, 62, 61), (56, 60, 61, 57), (57, 61, 62, 58), (58, 62, 63, 59), (60, 56, 59, 63), (64, 65, 66, 67), (68, 71, 70, 69), (64, 68, 69, 65), (65, 69, 70, 66), (66, 70, 71, 67), (68, 64, 67, 71)])
me_cube_018.polygons.foreach_set('material_index', [1, 1, 1, 1, 1, 1, 1, 1, 1, 1, 1, 1, 2, 2, 2, 2, 2, 2, 1, 1, 1, 1, 1, 1, 3, 3, 3, 3, 3, 3, 1, 1, 1, 1, 1, 1, 0, 0, 0, 0, 0, 0, 1, 1, 1, 1, 1, 1, 4, 4, 4, 4, 4, 4])
me_cube_018.materials.append(mat_basec)
me_cube_018.materials.append(mat_bond)
me_cube_018.materials.append(mat_sequence1)
me_cube_018.materials.append(mat_baseg)
me_cube_018.materials.append(mat_sequence2)
me_cube_018.use_remesh_preserve_volume = False
me_cube_018.use_remesh_preserve_attributes = False
me_cube_018.use_mirror_vertex_groups = False
me_cube_018.update()
me_cube_026 = bpy.data.meshes.new('Cube.026')
me_cube_026.from_pydata([(-4.5, 3.333, -16.67), (-4.5, -3.333, -16.67), (-5.5, -3.333, -16.67), (-5.5, 3.333, -16.67), (-4.5, 3.333, 16.67), (-4.5, -3.333, 16.67), (-5.5, -3.333, 16.67), (-5.5, 3.333, 16.67), (-3.5, 1.0, -1.0), (-3.5, -1.0, -1.0), (-4.5, -1.0, -1.0), (-4.5, 1.0, -1.0), (-3.5, 1.0, 1.0), (-3.5, -1.0, 1.0), (-4.5, -1.0, 1.0), (-4.5, 1.0, 1.0), (3.5, 6.667, -3.333), (3.5, -6.667, -3.333), (1.5, -6.667, -3.333), (1.5, 6.667, -3.333), (3.5, 6.667, 3.333), (3.5, -6.667, 3.333), (1.5, -6.667, 3.333), (1.5, 6.667, 3.333), (1.5, 5.0, -1.0), (1.5, 3.0, -1.0), (-0.5, 3.0, -1.0), (-0.5, 5.0, -1.0), (1.5, 5.0, 1.0), (1.5, 3.0, 1.0), (-0.5, 3.0, 1.0), (-0.5, 5.0, 1.0), (-0.5, 6.667, -3.333), (-0.5, -6.667, -3.333), (-3.5, -6.667, -3.333), (-3.5, 6.667, -3.333), (-0.5, 6.667, 3.333), (-0.5, -6.667, 3.333), (-3.5, -6.667, 3.333), (-3.5, 6.667, 3.333), (4.5, 1.0, -1.0), (4.5, -1.0, -1.0), (3.5, -1.0, -1.0), (3.5, 1.0, -1.0), (4.5, 1.0, 1.0), (4.5, -1.0, 1.0), (3.5, -1.0, 1.0), (3.5, 1.0, 1.0), (5.5, 3.333, -16.67), (5.5, -3.333, -16.67), (4.5, -3.333, -16.67), (4.5, 3.333, -16.67), (5.5, 3.333, 16.67), (5.5, -3.333, 16.67), (4.5, -3.333, 16.67), (4.5, 3.333, 16.67), (1.5, -3.0, -1.0), (1.5, -5.0, -1.0), (-0.5, -5.0, -1.0), (-0.5, -3.0, -1.0), (1.5, -3.0, 1.0), (1.5, -5.0, 1.0), (-0.5, -5.0, 1.0), (-0.5, -3.0, 1.0), (1.5, 1.0, -1.0), (1.5, -1.0, -1.0), (-0.5, -1.0, -1.0), (-0.5, 1.0, -1.0), (1.5, 1.0, 1.0), (1.5, -1.0, 1.0), (-0.5, -1.0, 1.0), (-0.5, 1.0, 1.0)], [], [(0, 1, 2, 3), (4, 7, 6, 5), (0, 4, 5, 1), (1, 5, 6, 2), (2, 6, 7, 3), (4, 0, 3, 7), (8, 9, 10, 11), (12, 15, 14, 13), (8, 12, 13, 9), (9, 13, 14, 10), (10, 14, 15, 11), (12, 8, 11, 15), (16, 17, 18, 19), (20, 23, 22, 21), (16, 20, 21, 17), (17, 21, 22, 18), (18, 22, 23, 19), (20, 16, 19, 23), (24, 25, 26, 27), (28, 31, 30, 29), (24, 28, 29, 25), (25, 29, 30, 26), (26, 30, 31, 27), (28, 24, 27, 31), (32, 33, 34, 35), (36, 39, 38, 37), (32, 36, 37, 33), (33, 37, 38, 34), (34, 38, 39, 35), (36, 32, 35, 39), (40, 41, 42, 43), (44, 47, 46, 45), (40, 44, 45, 41), (41, 45, 46, 42), (42, 46, 47, 43), (44, 40, 43, 47), (48, 49, 50, 51), (52, 55, 54, 53), (48, 52, 53, 49), (49, 53, 54, 50), (50, 54, 55, 51), (52, 48, 51, 55), (56, 57, 58, 59), (60, 63, 62, 61), (56, 60, 61, 57), (57, 61, 62, 58), (58, 62, 63, 59), (60, 56, 59, 63), (64, 65, 66, 67), (68, 71, 70, 69), (64, 68, 69, 65), (65, 69, 70, 66), (66, 70, 71, 67), (68, 64, 67, 71)])
me_cube_026.polygons.foreach_set('material_index', [1, 1, 1, 1, 1, 1, 0, 0, 0, 0, 0, 0, 2, 2, 2, 2, 2, 2, 0, 0, 0, 0, 0, 0, 3, 3, 3, 3, 3, 3, 0, 0, 0, 0, 0, 0, 4, 4, 4, 4, 4, 4, 0, 0, 0, 0, 0, 0, 0, 0, 0, 0, 0, 0])
me_cube_026.materials.append(mat_bond)
me_cube_026.materials.append(mat_sequence2)
me_cube_026.materials.append(mat_basec)
me_cube_026.materials.append(mat_baseg)
me_cube_026.materials.append(mat_sequence1)
me_cube_026.use_remesh_preserve_volume = False
me_cube_026.use_remesh_preserve_attributes = False
me_cube_026.use_mirror_vertex_groups = False
me_cube_026.update()

# ---- objects
ob_dna = bpy.data.objects.new('dna', me_cube_017)
ob_lamp = bpy.data.objects.new('Lamp', light_lamp)
ob_camera = bpy.data.objects.new('Camera', cam_camera)
ob_bpta = bpy.data.objects.new('bpTA', me_cube_002)
ob_bpat = bpy.data.objects.new('bpAT', me_cube_011)
ob_bpcg = bpy.data.objects.new('bpCG', me_cube_018)
ob_bpgc = bpy.data.objects.new('bpGC', me_cube_026)

# ---- transforms, parenting, visibility, modifiers, constraints
ob_dna.location = (0.04923, -0.1464, 2.948)
ob_dna.scale = (0.3, 0.2, 0.05)
ob_dna.lock_rotations_4d = False
ob_dna.empty_display_type = 'ARROWS'
ob_dna.lineart.crease_threshold = 0.0
_m = ob_dna.modifiers.new('Subsurf', 'SUBSURF')
_m.uv_smooth = 'PRESERVE_CORNERS'
_m.quality = 2
_m.subdivision_type = 'SIMPLE'
_m.levels = 4
_m.show_only_control_edges = False
_m = ob_dna.modifiers.new('SimpleDeform', 'SIMPLE_DEFORM')
_m.deform_axis = 'Z'
_m.factor = 2.909
_m.angle = 2.909
ob_lamp.location = (4.076, 1.005, 5.904)
ob_lamp.rotation_euler = (0.6503, 0.05522, 1.866)
ob_lamp.lock_rotations_4d = False
ob_lamp.empty_display_type = 'ARROWS'
ob_lamp.color = (0.0, 0.0, 0.0, 0.0)
ob_lamp.lineart.crease_threshold = 0.0
ob_camera.location = (7.481, -6.508, 5.344)
ob_camera.rotation_euler = (1.109, 0.01082, 0.8149)
ob_camera.lock_rotations_4d = False
ob_camera.empty_display_type = 'ARROWS'
ob_camera.color = (0.0, 0.0, 0.0, 0.0)
ob_camera.display_type = 'WIRE'
ob_camera.lineart.crease_threshold = 0.0
ob_bpta.location = (0.0, 0.0, 0.0)
ob_bpta.scale = (0.2, 0.2, 0.1)
ob_bpta.lock_rotations_4d = False
ob_bpta.empty_display_type = 'ARROWS'
ob_bpta.lineart.crease_threshold = 0.0
ob_bpat.location = (2.98e-08, 0.0, 0.0)
ob_bpat.scale = (0.3, 0.2, 0.1)
ob_bpat.lock_rotations_4d = False
ob_bpat.empty_display_type = 'ARROWS'
ob_bpat.lineart.crease_threshold = 0.0
ob_bpcg.location = (0.0, 0.0, 0.0)
ob_bpcg.scale = (0.2, 0.2, 0.1)
ob_bpcg.lock_rotations_4d = False
ob_bpcg.empty_display_type = 'ARROWS'
ob_bpcg.lineart.crease_threshold = 0.0
ob_bpgc.location = (0.0, 0.0, 0.0)
ob_bpgc.scale = (0.2, 0.03, 0.03)
ob_bpgc.lock_rotations_4d = False
ob_bpgc.empty_display_type = 'ARROWS'
ob_bpgc.lineart.crease_threshold = 0.0

# ---- collection membership
col_collection_1.objects.link(ob_dna)
col_collection_1.objects.link(ob_lamp)
col_collection_1.objects.link(ob_camera)
col_collection_2.objects.link(ob_bpta)
col_collection_3.objects.link(ob_bpat)
col_collection_4.objects.link(ob_bpcg)
col_collection_5.objects.link(ob_bpgc)

# ---- scene / render settings (as saved in the file)
scene.camera = ob_camera
scene.frame_start = 1; scene.frame_end = 250; scene.frame_set(5)
scene.render.engine = 'BLENDER_EEVEE_NEXT'
scene.render.resolution_percentage = 50
scene.render.dither_intensity = 0.0
scene.cycles.use_denoising = False
scene.cycles.samples = 10
scene.cycles.sampling_pattern = 'TABULATED_SOBOL'
scene.cycles.light_sampling_threshold = 0.0
scene.cycles.use_adaptive_sampling = False
scene.cycles.use_light_tree = False
scene.cycles.blur_glossy = 0.0
scene.cycles.pixel_filter_type = 'GAUSSIAN'
scene.cycles.sample_clamp_indirect = 0.0
scene.view_settings.view_transform = 'Standard'
bpy.context.view_layer.update()
